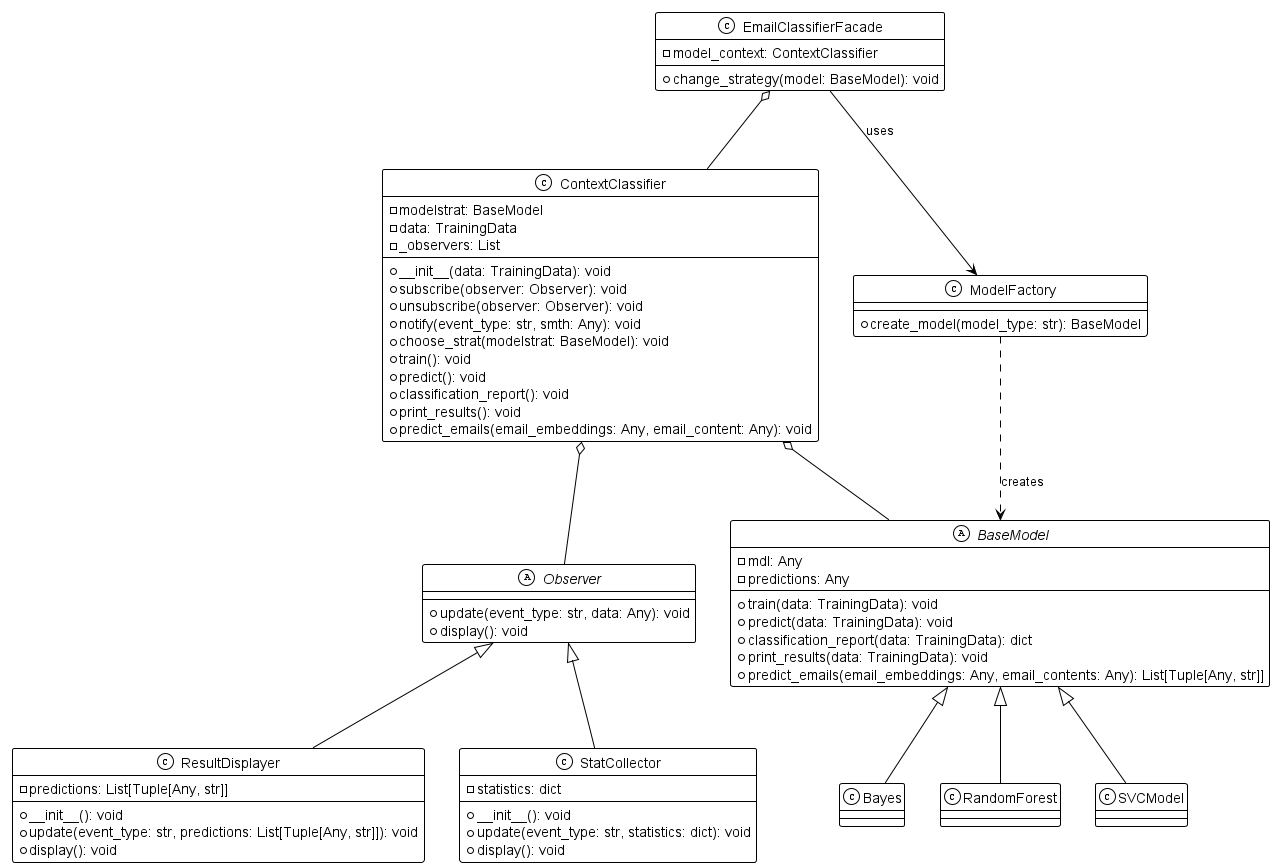

The diagram above was rendered by PlantUML. Its source (embedded in the PNG):
@startuml
!theme mono

class EmailClassifierFacade {
    - model_context: ContextClassifier
    + change_strategy(model: BaseModel): void
}

abstract class Observer {
    + update(event_type: str, data: Any): void
    + display(): void
}

class ResultDisplayer {
    - predictions: List[Tuple[Any, str]]
    + __init__(): void
    + update(event_type: str, predictions: List[Tuple[Any, str]]): void
    + display(): void
}

class StatCollector {
    - statistics: dict
    + __init__(): void
    + update(event_type: str, statistics: dict): void
    + display(): void
}

class ContextClassifier {
    - modelstrat: BaseModel
    - data: TrainingData
    - _observers: List
    + __init__(data: TrainingData): void
    + subscribe(observer: Observer): void
    + unsubscribe(observer: Observer): void
    + notify(event_type: str, smth: Any): void
    + choose_strat(modelstrat: BaseModel): void
    + train(): void
    + predict(): void
    + classification_report(): void
    + print_results(): void
    + predict_emails(email_embeddings: Any, email_content: Any): void
}

abstract class BaseModel {
    - mdl: Any
    - predictions: Any
    + train(data: TrainingData): void
    + predict(data: TrainingData): void
    + classification_report(data: TrainingData): dict
    + print_results(data: TrainingData): void
    + predict_emails(email_embeddings: Any, email_contents: Any): List[Tuple[Any, str]]
}

class ModelFactory{
    + create_model(model_type: str): BaseModel
}

class Bayes {
}
class RandomForest {
}
class SVCModel {
}



ContextClassifier o-- BaseModel
BaseModel <|-- Bayes
BaseModel <|-- RandomForest
BaseModel <|-- SVCModel
EmailClassifierFacade o-- ContextClassifier
ModelFactory ..> BaseModel: creates
EmailClassifierFacade --> ModelFactory: uses

Observer <|-- ResultDisplayer
Observer <|-- StatCollector
ContextClassifier o--  Observer
@enduml